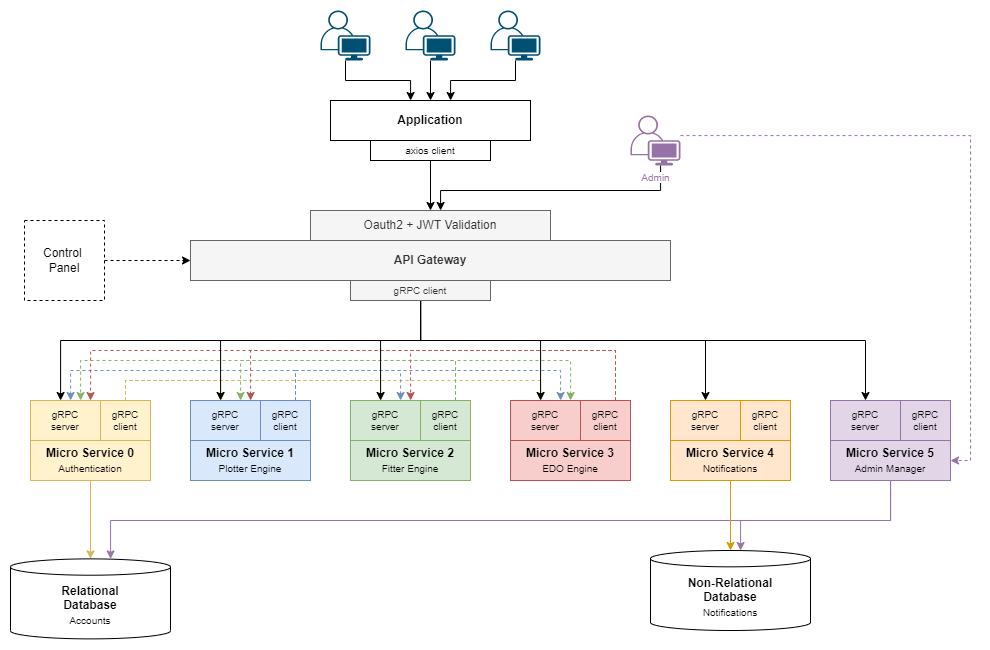

The diagram above was exported from draw.io. Its source (the exported page's mxGraphModel, read from the mxfile embedded in the PNG):
<mxGraphModel dx="1575" dy="978" grid="1" gridSize="10" guides="1" tooltips="1" connect="1" arrows="1" fold="1" page="1" pageScale="1" pageWidth="1169" pageHeight="827" math="0" shadow="0">
  <root>
    <mxCell id="0" />
    <mxCell id="1" parent="0" />
    <mxCell id="2" style="edgeStyle=orthogonalEdgeStyle;rounded=0;orthogonalLoop=1;jettySize=auto;html=1;fontSize=10;fillColor=#fff2cc;strokeColor=#d6b656;" edge="1" source="3" target="57" parent="1">
      <mxGeometry relative="1" as="geometry" />
    </mxCell>
    <mxCell id="3" value="&lt;b&gt;Micro Service 0&lt;br&gt;&lt;/b&gt;&lt;font style=&quot;font-size: 10px&quot;&gt;Authentication&lt;/font&gt;" style="rounded=0;whiteSpace=wrap;html=1;fillColor=#fff2cc;strokeColor=#d6b656;" vertex="1" parent="1">
      <mxGeometry x="200" y="520" width="120" height="40" as="geometry" />
    </mxCell>
    <mxCell id="4" value="API Gateway" style="rounded=0;whiteSpace=wrap;html=1;fontStyle=1;fillColor=#f5f5f5;fontColor=#333333;strokeColor=#666666;" vertex="1" parent="1">
      <mxGeometry x="360" y="320" width="480" height="40" as="geometry" />
    </mxCell>
    <mxCell id="5" value="&lt;b&gt;Micro Service 1&lt;br&gt;&lt;/b&gt;&lt;font style=&quot;font-size: 10px&quot;&gt;Plotter Engine&lt;/font&gt;" style="rounded=0;whiteSpace=wrap;html=1;fillColor=#dae8fc;strokeColor=#6c8ebf;" vertex="1" parent="1">
      <mxGeometry x="360" y="520" width="120" height="40" as="geometry" />
    </mxCell>
    <mxCell id="6" style="edgeStyle=orthogonalEdgeStyle;rounded=0;orthogonalLoop=1;jettySize=auto;html=1;" edge="1" source="7" target="53" parent="1">
      <mxGeometry relative="1" as="geometry">
        <Array as="points">
          <mxPoint x="515" y="160" />
          <mxPoint x="580" y="160" />
        </Array>
      </mxGeometry>
    </mxCell>
    <mxCell id="7" value="" style="points=[[0.35,0,0],[0.98,0.51,0],[1,0.71,0],[0.67,1,0],[0,0.795,0],[0,0.65,0]];verticalLabelPosition=bottom;sketch=0;html=1;verticalAlign=top;aspect=fixed;align=center;pointerEvents=1;shape=mxgraph.cisco19.user;fillColor=#005073;strokeColor=none;fontSize=10;" vertex="1" parent="1">
      <mxGeometry x="490" y="90" width="50" height="50" as="geometry" />
    </mxCell>
    <mxCell id="8" value="&lt;b&gt;Micro Service 2&lt;br&gt;&lt;/b&gt;&lt;font style=&quot;font-size: 10px&quot;&gt;Fitter Engine&lt;/font&gt;" style="rounded=0;whiteSpace=wrap;html=1;fillColor=#d5e8d4;strokeColor=#82b366;" vertex="1" parent="1">
      <mxGeometry x="520" y="520" width="120" height="40" as="geometry" />
    </mxCell>
    <mxCell id="9" value="&lt;b&gt;Micro Service 3&lt;br&gt;&lt;/b&gt;&lt;font style=&quot;font-size: 10px&quot;&gt;EDO Engine&lt;/font&gt;" style="rounded=0;whiteSpace=wrap;html=1;fillColor=#f8cecc;strokeColor=#b85450;" vertex="1" parent="1">
      <mxGeometry x="680" y="520" width="120" height="40" as="geometry" />
    </mxCell>
    <mxCell id="10" style="edgeStyle=orthogonalEdgeStyle;rounded=0;orthogonalLoop=1;jettySize=auto;html=1;" edge="1" source="11" target="53" parent="1">
      <mxGeometry relative="1" as="geometry">
        <Array as="points">
          <mxPoint x="685" y="160" />
          <mxPoint x="620" y="160" />
        </Array>
      </mxGeometry>
    </mxCell>
    <mxCell id="11" value="" style="points=[[0.35,0,0],[0.98,0.51,0],[1,0.71,0],[0.67,1,0],[0,0.795,0],[0,0.65,0]];verticalLabelPosition=bottom;sketch=0;html=1;verticalAlign=top;aspect=fixed;align=center;pointerEvents=1;shape=mxgraph.cisco19.user;fillColor=#005073;strokeColor=none;fontSize=10;" vertex="1" parent="1">
      <mxGeometry x="660" y="90" width="50" height="50" as="geometry" />
    </mxCell>
    <mxCell id="12" style="edgeStyle=orthogonalEdgeStyle;rounded=0;orthogonalLoop=1;jettySize=auto;html=1;fontSize=10;dashed=1;" edge="1" source="13" target="4" parent="1">
      <mxGeometry relative="1" as="geometry" />
    </mxCell>
    <mxCell id="13" value="Control &lt;br&gt;Panel" style="rounded=0;whiteSpace=wrap;html=1;dashed=1;" vertex="1" parent="1">
      <mxGeometry x="194" y="300" width="80" height="80" as="geometry" />
    </mxCell>
    <mxCell id="14" value="gRPC&lt;br&gt;server" style="rounded=0;whiteSpace=wrap;html=1;fontSize=10;fillColor=#fff2cc;strokeColor=#d6b656;" vertex="1" parent="1">
      <mxGeometry x="200" y="480" width="70" height="40" as="geometry" />
    </mxCell>
    <mxCell id="15" style="edgeStyle=orthogonalEdgeStyle;rounded=0;orthogonalLoop=1;jettySize=auto;html=1;dashed=1;fontSize=10;fillColor=#fff2cc;strokeColor=#d6b656;" edge="1" source="18" target="19" parent="1">
      <mxGeometry relative="1" as="geometry">
        <Array as="points">
          <mxPoint x="295" y="460" />
          <mxPoint x="390" y="460" />
        </Array>
      </mxGeometry>
    </mxCell>
    <mxCell id="16" style="edgeStyle=orthogonalEdgeStyle;rounded=0;orthogonalLoop=1;jettySize=auto;html=1;dashed=1;fontSize=10;fillColor=#fff2cc;strokeColor=#d6b656;" edge="1" source="18" target="24" parent="1">
      <mxGeometry relative="1" as="geometry">
        <Array as="points">
          <mxPoint x="295" y="460" />
          <mxPoint x="550" y="460" />
        </Array>
      </mxGeometry>
    </mxCell>
    <mxCell id="17" style="edgeStyle=orthogonalEdgeStyle;rounded=0;orthogonalLoop=1;jettySize=auto;html=1;dashed=1;fontSize=10;fillColor=#fff2cc;strokeColor=#d6b656;" edge="1" source="18" target="29" parent="1">
      <mxGeometry relative="1" as="geometry">
        <Array as="points">
          <mxPoint x="295" y="460" />
          <mxPoint x="710" y="460" />
        </Array>
      </mxGeometry>
    </mxCell>
    <mxCell id="18" value="gRPC&lt;br&gt;client" style="rounded=0;whiteSpace=wrap;html=1;fontSize=10;fillColor=#fff2cc;strokeColor=#d6b656;" vertex="1" parent="1">
      <mxGeometry x="270" y="480" width="50" height="40" as="geometry" />
    </mxCell>
    <mxCell id="19" value="gRPC&lt;br&gt;server" style="rounded=0;whiteSpace=wrap;html=1;fontSize=10;fillColor=#dae8fc;strokeColor=#6c8ebf;" vertex="1" parent="1">
      <mxGeometry x="360" y="480" width="70" height="40" as="geometry" />
    </mxCell>
    <mxCell id="20" style="edgeStyle=orthogonalEdgeStyle;rounded=0;orthogonalLoop=1;jettySize=auto;html=1;dashed=1;fontSize=10;fillColor=#dae8fc;strokeColor=#6c8ebf;" edge="1" source="23" target="14" parent="1">
      <mxGeometry relative="1" as="geometry">
        <Array as="points">
          <mxPoint x="465" y="450" />
          <mxPoint x="240" y="450" />
        </Array>
      </mxGeometry>
    </mxCell>
    <mxCell id="21" style="edgeStyle=orthogonalEdgeStyle;rounded=0;orthogonalLoop=1;jettySize=auto;html=1;dashed=1;fontSize=10;fillColor=#dae8fc;strokeColor=#6c8ebf;" edge="1" source="23" target="24" parent="1">
      <mxGeometry relative="1" as="geometry">
        <Array as="points">
          <mxPoint x="465" y="450" />
          <mxPoint x="570" y="450" />
        </Array>
      </mxGeometry>
    </mxCell>
    <mxCell id="22" style="edgeStyle=orthogonalEdgeStyle;rounded=0;orthogonalLoop=1;jettySize=auto;html=1;dashed=1;fontSize=10;fillColor=#dae8fc;strokeColor=#6c8ebf;" edge="1" source="23" target="29" parent="1">
      <mxGeometry relative="1" as="geometry">
        <Array as="points">
          <mxPoint x="465" y="450" />
          <mxPoint x="730" y="450" />
        </Array>
      </mxGeometry>
    </mxCell>
    <mxCell id="23" value="gRPC&lt;br&gt;client" style="rounded=0;whiteSpace=wrap;html=1;fontSize=10;fillColor=#dae8fc;strokeColor=#6c8ebf;" vertex="1" parent="1">
      <mxGeometry x="430" y="480" width="50" height="40" as="geometry" />
    </mxCell>
    <mxCell id="24" value="gRPC&lt;br&gt;server" style="rounded=0;whiteSpace=wrap;html=1;fontSize=10;fillColor=#d5e8d4;strokeColor=#82b366;" vertex="1" parent="1">
      <mxGeometry x="520" y="480" width="70" height="40" as="geometry" />
    </mxCell>
    <mxCell id="25" style="edgeStyle=orthogonalEdgeStyle;rounded=0;orthogonalLoop=1;jettySize=auto;html=1;dashed=1;fontSize=10;fillColor=#d5e8d4;strokeColor=#82b366;" edge="1" source="28" target="19" parent="1">
      <mxGeometry relative="1" as="geometry">
        <Array as="points">
          <mxPoint x="625" y="440" />
          <mxPoint x="410" y="440" />
        </Array>
      </mxGeometry>
    </mxCell>
    <mxCell id="26" style="edgeStyle=orthogonalEdgeStyle;rounded=0;orthogonalLoop=1;jettySize=auto;html=1;dashed=1;fontSize=10;fillColor=#d5e8d4;strokeColor=#82b366;" edge="1" source="28" target="29" parent="1">
      <mxGeometry relative="1" as="geometry">
        <Array as="points">
          <mxPoint x="625" y="440" />
          <mxPoint x="740" y="440" />
        </Array>
      </mxGeometry>
    </mxCell>
    <mxCell id="27" style="edgeStyle=orthogonalEdgeStyle;rounded=0;orthogonalLoop=1;jettySize=auto;html=1;dashed=1;fontSize=10;fillColor=#d5e8d4;strokeColor=#82b366;" edge="1" source="28" target="14" parent="1">
      <mxGeometry relative="1" as="geometry">
        <Array as="points">
          <mxPoint x="625" y="440" />
          <mxPoint x="250" y="440" />
        </Array>
      </mxGeometry>
    </mxCell>
    <mxCell id="28" value="gRPC&lt;br&gt;client" style="rounded=0;whiteSpace=wrap;html=1;fontSize=10;fillColor=#d5e8d4;strokeColor=#82b366;" vertex="1" parent="1">
      <mxGeometry x="590" y="480" width="50" height="40" as="geometry" />
    </mxCell>
    <mxCell id="29" value="gRPC&lt;br&gt;server" style="rounded=0;whiteSpace=wrap;html=1;fontSize=10;fillColor=#f8cecc;strokeColor=#b85450;" vertex="1" parent="1">
      <mxGeometry x="680" y="480" width="70" height="40" as="geometry" />
    </mxCell>
    <mxCell id="30" style="edgeStyle=orthogonalEdgeStyle;rounded=0;orthogonalLoop=1;jettySize=auto;html=1;dashed=1;fontSize=10;fillColor=#f8cecc;strokeColor=#b85450;" edge="1" source="33" target="24" parent="1">
      <mxGeometry relative="1" as="geometry">
        <Array as="points">
          <mxPoint x="785" y="430" />
          <mxPoint x="580" y="430" />
        </Array>
      </mxGeometry>
    </mxCell>
    <mxCell id="31" style="edgeStyle=orthogonalEdgeStyle;rounded=0;orthogonalLoop=1;jettySize=auto;html=1;dashed=1;fontSize=10;fillColor=#f8cecc;strokeColor=#b85450;" edge="1" source="33" target="19" parent="1">
      <mxGeometry relative="1" as="geometry">
        <Array as="points">
          <mxPoint x="785" y="430" />
          <mxPoint x="420" y="430" />
        </Array>
      </mxGeometry>
    </mxCell>
    <mxCell id="32" style="edgeStyle=orthogonalEdgeStyle;rounded=0;orthogonalLoop=1;jettySize=auto;html=1;dashed=1;fontSize=10;fillColor=#f8cecc;strokeColor=#b85450;" edge="1" source="33" target="14" parent="1">
      <mxGeometry relative="1" as="geometry">
        <Array as="points">
          <mxPoint x="785" y="430" />
          <mxPoint x="260" y="430" />
        </Array>
      </mxGeometry>
    </mxCell>
    <mxCell id="33" value="gRPC&lt;br&gt;client" style="rounded=0;whiteSpace=wrap;html=1;fontSize=10;fillColor=#f8cecc;strokeColor=#b85450;" vertex="1" parent="1">
      <mxGeometry x="750" y="480" width="50" height="40" as="geometry" />
    </mxCell>
    <mxCell id="34" value="Oauth2 + JWT Validation" style="rounded=0;whiteSpace=wrap;html=1;fillColor=#f5f5f5;fontColor=#333333;strokeColor=#666666;" vertex="1" parent="1">
      <mxGeometry x="480" y="290" width="240" height="30" as="geometry" />
    </mxCell>
    <mxCell id="35" style="edgeStyle=orthogonalEdgeStyle;rounded=0;orthogonalLoop=1;jettySize=auto;html=1;fontSize=10;" edge="1" source="41" target="14" parent="1">
      <mxGeometry relative="1" as="geometry">
        <Array as="points">
          <mxPoint x="590" y="420" />
          <mxPoint x="230" y="420" />
        </Array>
      </mxGeometry>
    </mxCell>
    <mxCell id="36" style="edgeStyle=orthogonalEdgeStyle;rounded=0;orthogonalLoop=1;jettySize=auto;html=1;fontSize=10;" edge="1" source="41" target="19" parent="1">
      <mxGeometry relative="1" as="geometry">
        <Array as="points">
          <mxPoint x="590" y="420" />
          <mxPoint x="390" y="420" />
        </Array>
      </mxGeometry>
    </mxCell>
    <mxCell id="37" style="edgeStyle=orthogonalEdgeStyle;rounded=0;orthogonalLoop=1;jettySize=auto;html=1;fontSize=10;" edge="1" source="41" target="24" parent="1">
      <mxGeometry relative="1" as="geometry">
        <Array as="points">
          <mxPoint x="590" y="420" />
          <mxPoint x="550" y="420" />
        </Array>
      </mxGeometry>
    </mxCell>
    <mxCell id="38" style="edgeStyle=orthogonalEdgeStyle;rounded=0;orthogonalLoop=1;jettySize=auto;html=1;fontSize=10;" edge="1" source="41" target="29" parent="1">
      <mxGeometry relative="1" as="geometry">
        <Array as="points">
          <mxPoint x="590" y="420" />
          <mxPoint x="710" y="420" />
        </Array>
      </mxGeometry>
    </mxCell>
    <mxCell id="39" style="edgeStyle=orthogonalEdgeStyle;rounded=0;orthogonalLoop=1;jettySize=auto;html=1;fontSize=10;" edge="1" source="41" target="47" parent="1">
      <mxGeometry relative="1" as="geometry">
        <Array as="points">
          <mxPoint x="590" y="420" />
          <mxPoint x="1035" y="420" />
        </Array>
      </mxGeometry>
    </mxCell>
    <mxCell id="40" style="edgeStyle=orthogonalEdgeStyle;rounded=0;orthogonalLoop=1;jettySize=auto;html=1;exitX=0.5;exitY=1;exitDx=0;exitDy=0;fontFamily=Helvetica;fontSize=12;fontColor=default;" edge="1" source="41" target="63" parent="1">
      <mxGeometry relative="1" as="geometry">
        <Array as="points">
          <mxPoint x="590" y="420" />
          <mxPoint x="875" y="420" />
        </Array>
      </mxGeometry>
    </mxCell>
    <mxCell id="41" value="gRPC client" style="rounded=0;whiteSpace=wrap;html=1;fontSize=10;fillColor=#f5f5f5;fontColor=#333333;strokeColor=#666666;" vertex="1" parent="1">
      <mxGeometry x="520" y="360" width="140" height="20" as="geometry" />
    </mxCell>
    <mxCell id="42" style="edgeStyle=orthogonalEdgeStyle;rounded=0;orthogonalLoop=1;jettySize=auto;html=1;" edge="1" source="43" target="53" parent="1">
      <mxGeometry relative="1" as="geometry" />
    </mxCell>
    <mxCell id="43" value="" style="points=[[0.35,0,0],[0.98,0.51,0],[1,0.71,0],[0.67,1,0],[0,0.795,0],[0,0.65,0]];verticalLabelPosition=bottom;sketch=0;html=1;verticalAlign=top;aspect=fixed;align=center;pointerEvents=1;shape=mxgraph.cisco19.user;fillColor=#005073;strokeColor=none;fontSize=10;" vertex="1" parent="1">
      <mxGeometry x="575" y="90" width="50" height="50" as="geometry" />
    </mxCell>
    <mxCell id="44" style="edgeStyle=orthogonalEdgeStyle;rounded=0;orthogonalLoop=1;jettySize=auto;html=1;fontSize=10;fillColor=#e1d5e7;strokeColor=#9673a6;" edge="1" source="46" target="57" parent="1">
      <mxGeometry relative="1" as="geometry">
        <Array as="points">
          <mxPoint x="1060" y="600" />
          <mxPoint x="280" y="600" />
        </Array>
      </mxGeometry>
    </mxCell>
    <mxCell id="45" style="edgeStyle=orthogonalEdgeStyle;rounded=0;orthogonalLoop=1;jettySize=auto;html=1;fontFamily=Helvetica;fontSize=12;fontColor=default;fillColor=#e1d5e7;strokeColor=#9673a6;" edge="1" source="46" target="60" parent="1">
      <mxGeometry relative="1" as="geometry">
        <mxPoint x="668.3962380893454" y="730.0344827586207" as="targetPoint" />
        <Array as="points">
          <mxPoint x="1060" y="600" />
          <mxPoint x="910" y="600" />
        </Array>
      </mxGeometry>
    </mxCell>
    <mxCell id="46" value="&lt;b&gt;Micro Service 5&lt;br&gt;&lt;/b&gt;&lt;font style=&quot;font-size: 10px&quot;&gt;Admin Manager&lt;/font&gt;" style="rounded=0;whiteSpace=wrap;html=1;fillColor=#e1d5e7;strokeColor=#9673a6;" vertex="1" parent="1">
      <mxGeometry x="1000" y="520" width="120" height="40" as="geometry" />
    </mxCell>
    <mxCell id="47" value="gRPC&lt;br&gt;server" style="rounded=0;whiteSpace=wrap;html=1;fontSize=10;fillColor=#e1d5e7;strokeColor=#9673a6;" vertex="1" parent="1">
      <mxGeometry x="1000" y="480" width="70" height="40" as="geometry" />
    </mxCell>
    <mxCell id="48" value="gRPC&lt;br&gt;client" style="rounded=0;whiteSpace=wrap;html=1;fontSize=10;fillColor=#e1d5e7;strokeColor=#9673a6;" vertex="1" parent="1">
      <mxGeometry x="1070" y="480" width="50" height="40" as="geometry" />
    </mxCell>
    <mxCell id="49" style="edgeStyle=orthogonalEdgeStyle;rounded=0;orthogonalLoop=1;jettySize=auto;html=1;fontSize=10;dashed=1;strokeColor=#9673A6;" edge="1" source="51" target="46" parent="1">
      <mxGeometry relative="1" as="geometry">
        <Array as="points">
          <mxPoint x="1140" y="215" />
          <mxPoint x="1140" y="540" />
        </Array>
      </mxGeometry>
    </mxCell>
    <mxCell id="50" style="edgeStyle=orthogonalEdgeStyle;rounded=0;orthogonalLoop=1;jettySize=auto;html=1;fontSize=10;strokeColor=#000000;" edge="1" source="51" target="34" parent="1">
      <mxGeometry relative="1" as="geometry">
        <Array as="points">
          <mxPoint x="830" y="270" />
          <mxPoint x="610" y="270" />
        </Array>
      </mxGeometry>
    </mxCell>
    <mxCell id="51" value="&lt;span style=&quot;background-color: rgb(255 , 255 , 255)&quot;&gt;&lt;font color=&quot;#9673a6&quot;&gt;Admin&lt;/font&gt;&lt;/span&gt;" style="points=[[0.35,0,0],[0.98,0.51,0],[1,0.71,0],[0.67,1,0],[0,0.795,0],[0,0.65,0]];verticalLabelPosition=bottom;sketch=0;html=1;verticalAlign=top;aspect=fixed;align=center;pointerEvents=1;shape=mxgraph.cisco19.user;fillColor=#9673A6;strokeColor=none;fontSize=10;" vertex="1" parent="1">
      <mxGeometry x="800" y="195" width="50" height="50" as="geometry" />
    </mxCell>
    <mxCell id="52" style="edgeStyle=orthogonalEdgeStyle;rounded=0;orthogonalLoop=1;jettySize=auto;html=1;" edge="1" source="54" target="34" parent="1">
      <mxGeometry relative="1" as="geometry">
        <mxPoint x="590" y="270" as="sourcePoint" />
      </mxGeometry>
    </mxCell>
    <mxCell id="53" value="Application" style="rounded=0;whiteSpace=wrap;html=1;fontStyle=1;" vertex="1" parent="1">
      <mxGeometry x="500" y="180" width="200" height="40" as="geometry" />
    </mxCell>
    <mxCell id="54" value="axios client" style="rounded=0;whiteSpace=wrap;html=1;fontSize=10;" vertex="1" parent="1">
      <mxGeometry x="540" y="220" width="120" height="20" as="geometry" />
    </mxCell>
    <mxCell id="55" value="" style="group" vertex="1" connectable="0" parent="1">
      <mxGeometry x="180" y="638.38" width="160" height="80" as="geometry" />
    </mxCell>
    <mxCell id="56" value="" style="group" vertex="1" connectable="0" parent="55">
      <mxGeometry width="160" height="80" as="geometry" />
    </mxCell>
    <mxCell id="57" value="&lt;b&gt;Relational&lt;br&gt;Database&lt;br&gt;&lt;/b&gt;&lt;font style=&quot;font-size: 10px&quot;&gt;Accounts&lt;br&gt;&lt;/font&gt;" style="shape=cylinder3;whiteSpace=wrap;html=1;boundedLbl=1;backgroundOutline=1;size=8.166646321614621;fontSize=12;strokeColor=default;strokeWidth=1;fillColor=none;" vertex="1" parent="56">
      <mxGeometry width="160" height="80" as="geometry" />
    </mxCell>
    <mxCell id="58" value="" style="group" vertex="1" connectable="0" parent="1">
      <mxGeometry x="820" y="630" width="160" height="80" as="geometry" />
    </mxCell>
    <mxCell id="59" value="" style="group" vertex="1" connectable="0" parent="58">
      <mxGeometry width="160" height="80" as="geometry" />
    </mxCell>
    <mxCell id="60" value="&lt;b&gt;Non-Relational&lt;br&gt;Database&lt;br&gt;&lt;/b&gt;&lt;font style=&quot;font-size: 10px&quot;&gt;Notifications&lt;br&gt;&lt;/font&gt;" style="shape=cylinder3;whiteSpace=wrap;html=1;boundedLbl=1;backgroundOutline=1;size=8.166646321614621;fontSize=12;strokeColor=default;strokeWidth=1;fillColor=none;" vertex="1" parent="59">
      <mxGeometry width="160" height="80" as="geometry" />
    </mxCell>
    <mxCell id="61" style="edgeStyle=orthogonalEdgeStyle;rounded=0;orthogonalLoop=1;jettySize=auto;html=1;exitX=0.5;exitY=1;exitDx=0;exitDy=0;fontFamily=Helvetica;fontSize=12;fontColor=default;fillColor=#ffe6cc;strokeColor=#d79b00;" edge="1" source="62" target="60" parent="1">
      <mxGeometry relative="1" as="geometry" />
    </mxCell>
    <mxCell id="62" value="&lt;b&gt;Micro Service 4&lt;br&gt;&lt;/b&gt;&lt;font style=&quot;font-size: 10px&quot;&gt;Notifications&lt;/font&gt;" style="rounded=0;whiteSpace=wrap;html=1;fillColor=#ffe6cc;strokeColor=#d79b00;" vertex="1" parent="1">
      <mxGeometry x="840" y="520" width="120" height="40" as="geometry" />
    </mxCell>
    <mxCell id="63" value="gRPC&lt;br&gt;server" style="rounded=0;whiteSpace=wrap;html=1;fontSize=10;fillColor=#ffe6cc;strokeColor=#d79b00;" vertex="1" parent="1">
      <mxGeometry x="840" y="480" width="70" height="40" as="geometry" />
    </mxCell>
    <mxCell id="64" value="gRPC&lt;br&gt;client" style="rounded=0;whiteSpace=wrap;html=1;fontSize=10;fillColor=#ffe6cc;strokeColor=#d79b00;" vertex="1" parent="1">
      <mxGeometry x="910" y="480" width="50" height="40" as="geometry" />
    </mxCell>
  </root>
</mxGraphModel>